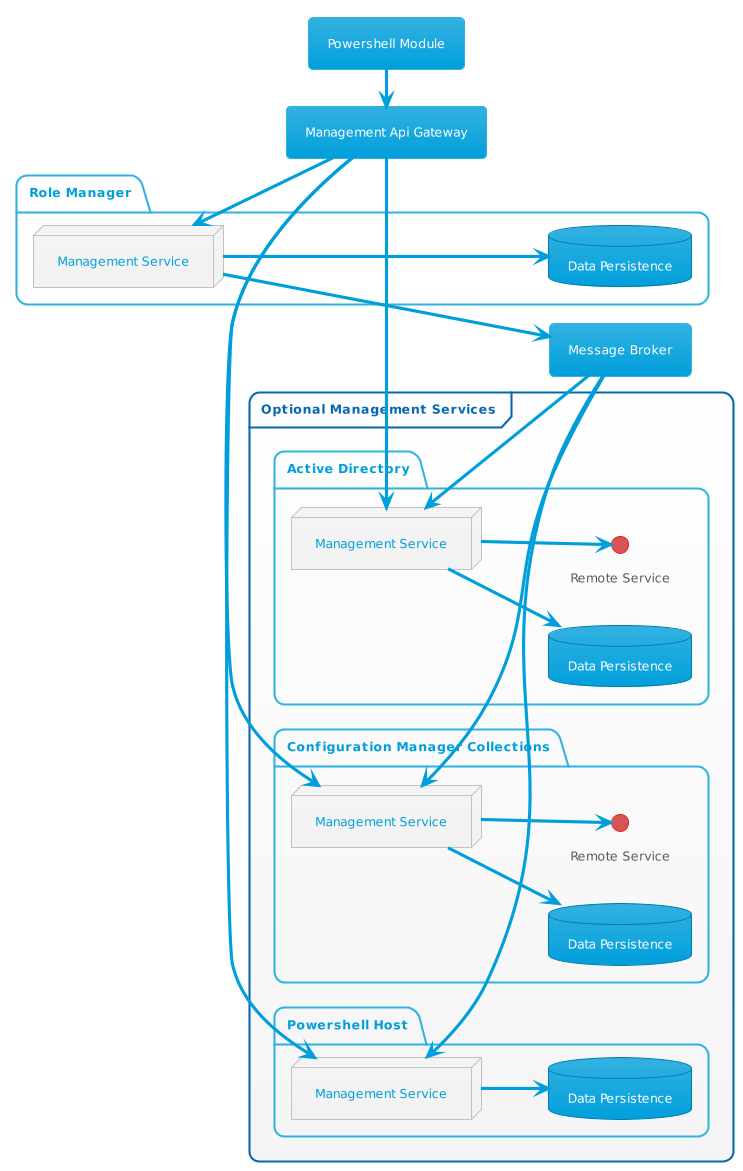

The diagram above was rendered by PlantUML. Its source (embedded in the PNG):
@startuml
!theme bluegray
skinparam componentStyle rectangle
left to right direction

[Powershell Module] as PSM
[Message Broker] as MB
[Management Api Gateway] as MGW

package "Role Manager" {      
  database "Data Persistence" as RMDB
  node "Management Service" as RM
  RM ---> RMDB
}

frame "Optional Management Services" {
  package "Active Directory" {      
    database "Data Persistence" as ADDB
    node "Management Service" as AD
    interface "Remote Service" as ADI
    AD --> ADDB
    AD --> ADI
  }
  package "Configuration Manager Collections" {      
    database "Data Persistence" as CMDB
    node "Management Service" as CM
    interface "Remote Service" as CMI
    CM --> CMDB
    CM --> CMI
  }
  package "Powershell Host" {      
    database "Data Persistence" as PSDB
    node "Management Service" as PS
    PS --> PSDB
  }
}

PSM -> MGW
RM --> MB
RM <-- MGW
CM <-- MB
CM <- MGW
AD <-- MB
AD <- MGW
PS <-- MB
PS <- MGW
@enduml